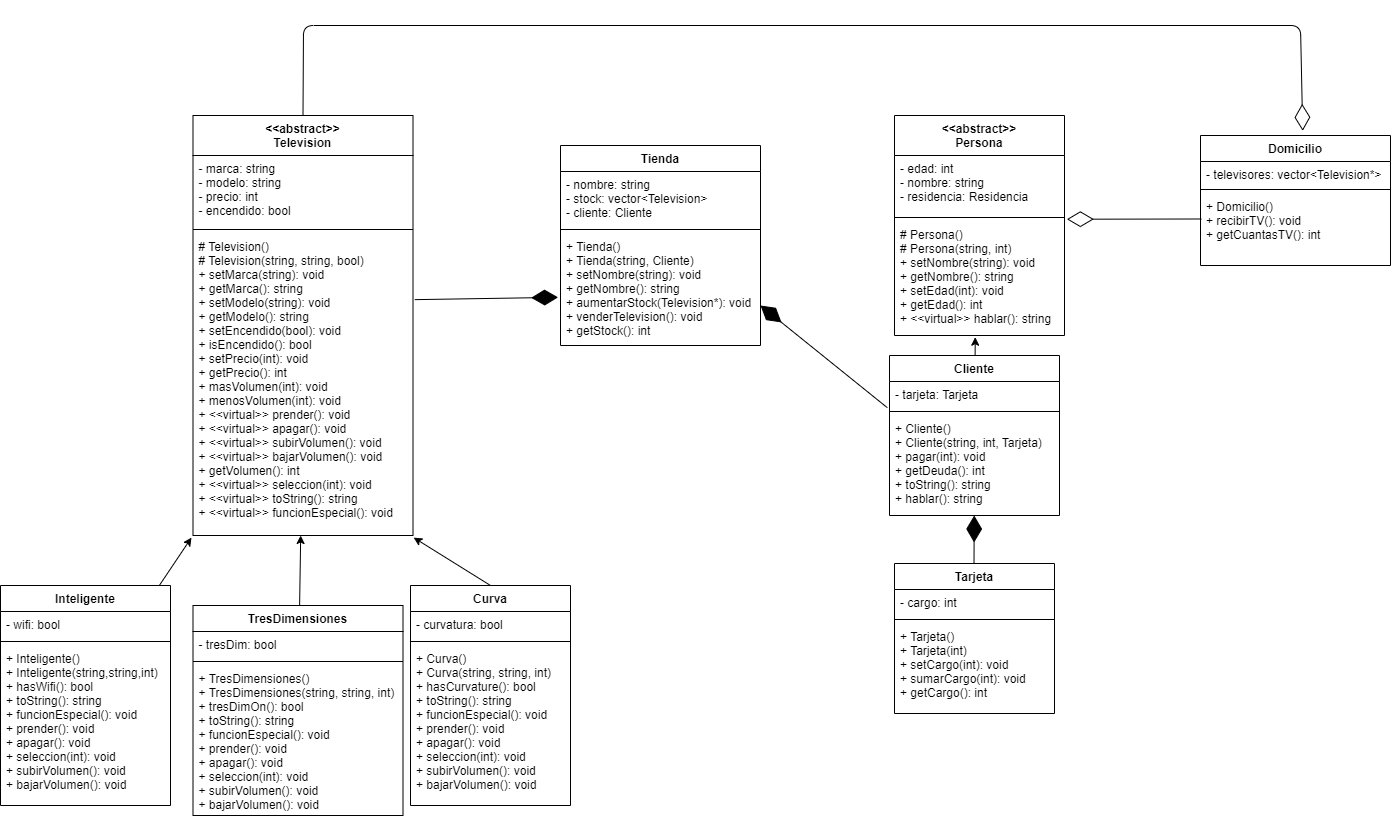

The diagram above was exported from draw.io. Its source (the exported page's mxGraphModel, read from the mxfile embedded in the PNG):
<mxGraphModel dx="1768" dy="1737" grid="1" gridSize="10" guides="1" tooltips="1" connect="1" arrows="1" fold="1" page="1" pageScale="1" pageWidth="827" pageHeight="1169" math="0" shadow="0">
  <root>
    <mxCell id="0" />
    <mxCell id="1" parent="0" />
    <mxCell id="2" value="Tienda" style="swimlane;fontStyle=1;align=center;verticalAlign=top;childLayout=stackLayout;horizontal=1;startSize=26;horizontalStack=0;resizeParent=1;resizeParentMax=0;resizeLast=0;collapsible=1;marginBottom=0;" parent="1" vertex="1">
      <mxGeometry x="-260" y="-80" width="200" height="200" as="geometry" />
    </mxCell>
    <mxCell id="3" value="- nombre: string&#10;- stock: vector&lt;Television&gt;&#10;- cliente: Cliente" style="text;strokeColor=none;fillColor=none;align=left;verticalAlign=top;spacingLeft=4;spacingRight=4;overflow=hidden;rotatable=0;points=[[0,0.5],[1,0.5]];portConstraint=eastwest;" parent="2" vertex="1">
      <mxGeometry y="26" width="200" height="54" as="geometry" />
    </mxCell>
    <mxCell id="4" value="" style="line;strokeWidth=1;fillColor=none;align=left;verticalAlign=middle;spacingTop=-1;spacingLeft=3;spacingRight=3;rotatable=0;labelPosition=right;points=[];portConstraint=eastwest;strokeColor=inherit;" parent="2" vertex="1">
      <mxGeometry y="80" width="200" height="8" as="geometry" />
    </mxCell>
    <mxCell id="5" value="+ Tienda()&#10;+ Tienda(string, Cliente)&#10;+ setNombre(string): void&#10;+ getNombre(): string&#10;+ aumentarStock(Television*): void&#10;+ venderTelevision(): void&#10;+ getStock(): int" style="text;strokeColor=none;fillColor=none;align=left;verticalAlign=top;spacingLeft=4;spacingRight=4;overflow=hidden;rotatable=0;points=[[0,0.5],[1,0.5]];portConstraint=eastwest;" parent="2" vertex="1">
      <mxGeometry y="88" width="200" height="112" as="geometry" />
    </mxCell>
    <mxCell id="6" value="&lt;&lt;abstract&gt;&gt;&#10;Television" style="swimlane;fontStyle=1;align=center;verticalAlign=top;childLayout=stackLayout;horizontal=1;startSize=40;horizontalStack=0;resizeParent=1;resizeParentMax=0;resizeLast=0;collapsible=1;marginBottom=0;" parent="1" vertex="1">
      <mxGeometry x="-627.5" y="-110" width="220" height="420" as="geometry" />
    </mxCell>
    <mxCell id="7" value="- marca: string&#10;- modelo: string&#10;- precio: int&#10;- encendido: bool" style="text;strokeColor=none;fillColor=none;align=left;verticalAlign=top;spacingLeft=4;spacingRight=4;overflow=hidden;rotatable=0;points=[[0,0.5],[1,0.5]];portConstraint=eastwest;" parent="6" vertex="1">
      <mxGeometry y="40" width="220" height="70" as="geometry" />
    </mxCell>
    <mxCell id="8" value="" style="line;strokeWidth=1;fillColor=none;align=left;verticalAlign=middle;spacingTop=-1;spacingLeft=3;spacingRight=3;rotatable=0;labelPosition=right;points=[];portConstraint=eastwest;strokeColor=inherit;" parent="6" vertex="1">
      <mxGeometry y="110" width="220" height="8" as="geometry" />
    </mxCell>
    <mxCell id="9" value="# Television()&#10;# Television(string, string, bool)&#10;+ setMarca(string): void&#10;+ getMarca(): string&#10;+ setModelo(string): void&#10;+ getModelo(): string&#10;+ setEncendido(bool): void&#10;+ isEncendido(): bool&#10;+ setPrecio(int): void&#10;+ getPrecio(): int&#10;+ masVolumen(int): void&#10;+ menosVolumen(int): void&#10;+ &lt;&lt;virtual&gt;&gt; prender(): void&#10;+ &lt;&lt;virtual&gt;&gt; apagar(): void&#10;+ &lt;&lt;virtual&gt;&gt; subirVolumen(): void&#10;+ &lt;&lt;virtual&gt;&gt; bajarVolumen(): void&#10;+ getVolumen(): int&#10;+ &lt;&lt;virtual&gt;&gt; seleccion(int): void&#10;+ &lt;&lt;virtual&gt;&gt; toString(): string&#10;+ &lt;&lt;virtual&gt;&gt; funcionEspecial(): void" style="text;strokeColor=none;fillColor=none;align=left;verticalAlign=top;spacingLeft=4;spacingRight=4;overflow=hidden;rotatable=0;points=[[0,0.5],[1,0.5]];portConstraint=eastwest;" parent="6" vertex="1">
      <mxGeometry y="118" width="220" height="302" as="geometry" />
    </mxCell>
    <mxCell id="23" value="" style="edgeStyle=none;html=1;entryX=-0.007;entryY=1.007;entryDx=0;entryDy=0;entryPerimeter=0;" parent="1" source="10" target="9" edge="1">
      <mxGeometry relative="1" as="geometry" />
    </mxCell>
    <mxCell id="10" value="Inteligente" style="swimlane;fontStyle=1;align=center;verticalAlign=top;childLayout=stackLayout;horizontal=1;startSize=26;horizontalStack=0;resizeParent=1;resizeParentMax=0;resizeLast=0;collapsible=1;marginBottom=0;" parent="1" vertex="1">
      <mxGeometry x="-820" y="360" width="170" height="220" as="geometry" />
    </mxCell>
    <mxCell id="11" value="- wifi: bool" style="text;strokeColor=none;fillColor=none;align=left;verticalAlign=top;spacingLeft=4;spacingRight=4;overflow=hidden;rotatable=0;points=[[0,0.5],[1,0.5]];portConstraint=eastwest;" parent="10" vertex="1">
      <mxGeometry y="26" width="170" height="26" as="geometry" />
    </mxCell>
    <mxCell id="12" value="" style="line;strokeWidth=1;fillColor=none;align=left;verticalAlign=middle;spacingTop=-1;spacingLeft=3;spacingRight=3;rotatable=0;labelPosition=right;points=[];portConstraint=eastwest;strokeColor=inherit;" parent="10" vertex="1">
      <mxGeometry y="52" width="170" height="8" as="geometry" />
    </mxCell>
    <mxCell id="13" value="+ Inteligente()&#10;+ Inteligente(string,string,int)&#10;+ hasWifi(): bool&#10;+ toString(): string&#10;+ funcionEspecial(): void&#10;+ prender(): void&#10;+ apagar(): void&#10;+ seleccion(int): void&#10;+ subirVolumen(): void&#10;+ bajarVolumen(): void&#10;&#10;" style="text;strokeColor=none;fillColor=none;align=left;verticalAlign=top;spacingLeft=4;spacingRight=4;overflow=hidden;rotatable=0;points=[[0,0.5],[1,0.5]];portConstraint=eastwest;" parent="10" vertex="1">
      <mxGeometry y="60" width="170" height="160" as="geometry" />
    </mxCell>
    <mxCell id="22" value="" style="edgeStyle=none;html=1;" parent="1" source="18" target="9" edge="1">
      <mxGeometry relative="1" as="geometry" />
    </mxCell>
    <mxCell id="18" value="TresDimensiones" style="swimlane;fontStyle=1;align=center;verticalAlign=top;childLayout=stackLayout;horizontal=1;startSize=26;horizontalStack=0;resizeParent=1;resizeParentMax=0;resizeLast=0;collapsible=1;marginBottom=0;" parent="1" vertex="1">
      <mxGeometry x="-627.5" y="380" width="210" height="210" as="geometry" />
    </mxCell>
    <mxCell id="19" value="- tresDim: bool" style="text;strokeColor=none;fillColor=none;align=left;verticalAlign=top;spacingLeft=4;spacingRight=4;overflow=hidden;rotatable=0;points=[[0,0.5],[1,0.5]];portConstraint=eastwest;" parent="18" vertex="1">
      <mxGeometry y="26" width="210" height="26" as="geometry" />
    </mxCell>
    <mxCell id="20" value="" style="line;strokeWidth=1;fillColor=none;align=left;verticalAlign=middle;spacingTop=-1;spacingLeft=3;spacingRight=3;rotatable=0;labelPosition=right;points=[];portConstraint=eastwest;strokeColor=inherit;" parent="18" vertex="1">
      <mxGeometry y="52" width="210" height="8" as="geometry" />
    </mxCell>
    <mxCell id="21" value="+ TresDimensiones()&#10;+ TresDimensiones(string, string, int)&#10;+ tresDimOn(): bool&#10;+ toString(): string&#10;+ funcionEspecial(): void&#10;+ prender(): void&#10;+ apagar(): void&#10;+ seleccion(int): void&#10;+ subirVolumen(): void&#10;+ bajarVolumen(): void&#10;" style="text;strokeColor=none;fillColor=none;align=left;verticalAlign=top;spacingLeft=4;spacingRight=4;overflow=hidden;rotatable=0;points=[[0,0.5],[1,0.5]];portConstraint=eastwest;" parent="18" vertex="1">
      <mxGeometry y="60" width="210" height="150" as="geometry" />
    </mxCell>
    <mxCell id="30" value="&lt;&lt;abstract&gt;&gt;&#10;Persona" style="swimlane;fontStyle=1;align=center;verticalAlign=top;childLayout=stackLayout;horizontal=1;startSize=40;horizontalStack=0;resizeParent=1;resizeParentMax=0;resizeLast=0;collapsible=1;marginBottom=0;" parent="1" vertex="1">
      <mxGeometry x="74" y="-110" width="170" height="220" as="geometry" />
    </mxCell>
    <mxCell id="31" value="- edad: int&#10;- nombre: string&#10;- residencia: Residencia" style="text;strokeColor=none;fillColor=none;align=left;verticalAlign=top;spacingLeft=4;spacingRight=4;overflow=hidden;rotatable=0;points=[[0,0.5],[1,0.5]];portConstraint=eastwest;" parent="30" vertex="1">
      <mxGeometry y="40" width="170" height="58" as="geometry" />
    </mxCell>
    <mxCell id="32" value="" style="line;strokeWidth=1;fillColor=none;align=left;verticalAlign=middle;spacingTop=-1;spacingLeft=3;spacingRight=3;rotatable=0;labelPosition=right;points=[];portConstraint=eastwest;strokeColor=inherit;" parent="30" vertex="1">
      <mxGeometry y="98" width="170" height="8" as="geometry" />
    </mxCell>
    <mxCell id="33" value="# Persona()&#10;# Persona(string, int)&#10;+ setNombre(string): void&#10;+ getNombre(): string&#10;+ setEdad(int): void&#10;+ getEdad(): int&#10;+ &lt;&lt;virtual&gt;&gt; hablar(): string" style="text;strokeColor=none;fillColor=none;align=left;verticalAlign=top;spacingLeft=4;spacingRight=4;overflow=hidden;rotatable=0;points=[[0,0.5],[1,0.5]];portConstraint=eastwest;" parent="30" vertex="1">
      <mxGeometry y="106" width="170" height="114" as="geometry" />
    </mxCell>
    <mxCell id="58" value="" style="edgeStyle=none;html=1;entryX=0.475;entryY=1.015;entryDx=0;entryDy=0;entryPerimeter=0;" parent="1" source="34" target="33" edge="1">
      <mxGeometry relative="1" as="geometry" />
    </mxCell>
    <mxCell id="34" value="Cliente" style="swimlane;fontStyle=1;align=center;verticalAlign=top;childLayout=stackLayout;horizontal=1;startSize=26;horizontalStack=0;resizeParent=1;resizeParentMax=0;resizeLast=0;collapsible=1;marginBottom=0;" parent="1" vertex="1">
      <mxGeometry x="69" y="130" width="170" height="160" as="geometry" />
    </mxCell>
    <mxCell id="35" value="- tarjeta: Tarjeta" style="text;strokeColor=none;fillColor=none;align=left;verticalAlign=top;spacingLeft=4;spacingRight=4;overflow=hidden;rotatable=0;points=[[0,0.5],[1,0.5]];portConstraint=eastwest;" parent="34" vertex="1">
      <mxGeometry y="26" width="170" height="26" as="geometry" />
    </mxCell>
    <mxCell id="36" value="" style="line;strokeWidth=1;fillColor=none;align=left;verticalAlign=middle;spacingTop=-1;spacingLeft=3;spacingRight=3;rotatable=0;labelPosition=right;points=[];portConstraint=eastwest;strokeColor=inherit;" parent="34" vertex="1">
      <mxGeometry y="52" width="170" height="8" as="geometry" />
    </mxCell>
    <mxCell id="37" value="+ Cliente()&#10;+ Cliente(string, int, Tarjeta)&#10;+ pagar(int): void&#10;+ getDeuda(): int&#10;+ toString(): string&#10;+ hablar(): string" style="text;strokeColor=none;fillColor=none;align=left;verticalAlign=top;spacingLeft=4;spacingRight=4;overflow=hidden;rotatable=0;points=[[0,0.5],[1,0.5]];portConstraint=eastwest;" parent="34" vertex="1">
      <mxGeometry y="60" width="170" height="100" as="geometry" />
    </mxCell>
    <mxCell id="39" value="Tarjeta" style="swimlane;fontStyle=1;align=center;verticalAlign=top;childLayout=stackLayout;horizontal=1;startSize=26;horizontalStack=0;resizeParent=1;resizeParentMax=0;resizeLast=0;collapsible=1;marginBottom=0;" parent="1" vertex="1">
      <mxGeometry x="74" y="338" width="160" height="150" as="geometry" />
    </mxCell>
    <mxCell id="40" value="- cargo: int" style="text;strokeColor=none;fillColor=none;align=left;verticalAlign=top;spacingLeft=4;spacingRight=4;overflow=hidden;rotatable=0;points=[[0,0.5],[1,0.5]];portConstraint=eastwest;" parent="39" vertex="1">
      <mxGeometry y="26" width="160" height="26" as="geometry" />
    </mxCell>
    <mxCell id="41" value="" style="line;strokeWidth=1;fillColor=none;align=left;verticalAlign=middle;spacingTop=-1;spacingLeft=3;spacingRight=3;rotatable=0;labelPosition=right;points=[];portConstraint=eastwest;strokeColor=inherit;" parent="39" vertex="1">
      <mxGeometry y="52" width="160" height="8" as="geometry" />
    </mxCell>
    <mxCell id="42" value="+ Tarjeta()&#10;+ Tarjeta(int)&#10;+ setCargo(int): void&#10;+ sumarCargo(int): void&#10;+ getCargo(): int" style="text;strokeColor=none;fillColor=none;align=left;verticalAlign=top;spacingLeft=4;spacingRight=4;overflow=hidden;rotatable=0;points=[[0,0.5],[1,0.5]];portConstraint=eastwest;" parent="39" vertex="1">
      <mxGeometry y="60" width="160" height="90" as="geometry" />
    </mxCell>
    <mxCell id="43" value="" style="endArrow=diamondThin;endFill=1;endSize=24;html=1;" parent="1" target="37" edge="1">
      <mxGeometry width="160" relative="1" as="geometry">
        <mxPoint x="153.5" y="338" as="sourcePoint" />
        <mxPoint x="153.5" y="288" as="targetPoint" />
      </mxGeometry>
    </mxCell>
    <mxCell id="44" value="" style="endArrow=diamondThin;endFill=1;endSize=24;html=1;exitX=-0.013;exitY=1.006;exitDx=0;exitDy=0;exitPerimeter=0;" parent="1" source="35" edge="1">
      <mxGeometry width="160" relative="1" as="geometry">
        <mxPoint x="-140" y="70" as="sourcePoint" />
        <mxPoint x="-60" y="80" as="targetPoint" />
      </mxGeometry>
    </mxCell>
    <mxCell id="45" value="Domicilio" style="swimlane;fontStyle=1;align=center;verticalAlign=top;childLayout=stackLayout;horizontal=1;startSize=26;horizontalStack=0;resizeParent=1;resizeParentMax=0;resizeLast=0;collapsible=1;marginBottom=0;" parent="1" vertex="1">
      <mxGeometry x="380" y="-90" width="190" height="130" as="geometry" />
    </mxCell>
    <mxCell id="46" value="- televisores: vector&lt;Television*&gt;" style="text;strokeColor=none;fillColor=none;align=left;verticalAlign=top;spacingLeft=4;spacingRight=4;overflow=hidden;rotatable=0;points=[[0,0.5],[1,0.5]];portConstraint=eastwest;" parent="45" vertex="1">
      <mxGeometry y="26" width="190" height="24" as="geometry" />
    </mxCell>
    <mxCell id="47" value="" style="line;strokeWidth=1;fillColor=none;align=left;verticalAlign=middle;spacingTop=-1;spacingLeft=3;spacingRight=3;rotatable=0;labelPosition=right;points=[];portConstraint=eastwest;strokeColor=inherit;" parent="45" vertex="1">
      <mxGeometry y="50" width="190" height="8" as="geometry" />
    </mxCell>
    <mxCell id="48" value="+ Domicilio()&#10;+ recibirTV(): void&#10;+ getCuantasTV(): int&#10;" style="text;strokeColor=none;fillColor=none;align=left;verticalAlign=top;spacingLeft=4;spacingRight=4;overflow=hidden;rotatable=0;points=[[0,0.5],[1,0.5]];portConstraint=eastwest;" parent="45" vertex="1">
      <mxGeometry y="58" width="190" height="72" as="geometry" />
    </mxCell>
    <mxCell id="50" value="" style="endArrow=diamondThin;endFill=0;endSize=24;html=1;exitX=0.5;exitY=0;exitDx=0;exitDy=0;entryX=0.538;entryY=-0.036;entryDx=0;entryDy=0;entryPerimeter=0;" parent="1" source="6" target="45" edge="1">
      <mxGeometry width="160" relative="1" as="geometry">
        <mxPoint x="-600" y="-70" as="sourcePoint" />
        <mxPoint x="540" y="-200" as="targetPoint" />
        <Array as="points">
          <mxPoint x="-517" y="-200" />
          <mxPoint x="480" y="-200" />
        </Array>
      </mxGeometry>
    </mxCell>
    <mxCell id="55" style="edgeStyle=none;html=1;exitX=0.5;exitY=0;exitDx=0;exitDy=0;entryX=1.003;entryY=1.007;entryDx=0;entryDy=0;entryPerimeter=0;" parent="1" source="51" target="9" edge="1">
      <mxGeometry relative="1" as="geometry" />
    </mxCell>
    <mxCell id="51" value="Curva" style="swimlane;fontStyle=1;align=center;verticalAlign=top;childLayout=stackLayout;horizontal=1;startSize=26;horizontalStack=0;resizeParent=1;resizeParentMax=0;resizeLast=0;collapsible=1;marginBottom=0;" parent="1" vertex="1">
      <mxGeometry x="-410" y="360" width="160" height="220" as="geometry" />
    </mxCell>
    <mxCell id="52" value="- curvatura: bool" style="text;strokeColor=none;fillColor=none;align=left;verticalAlign=top;spacingLeft=4;spacingRight=4;overflow=hidden;rotatable=0;points=[[0,0.5],[1,0.5]];portConstraint=eastwest;" parent="51" vertex="1">
      <mxGeometry y="26" width="160" height="26" as="geometry" />
    </mxCell>
    <mxCell id="53" value="" style="line;strokeWidth=1;fillColor=none;align=left;verticalAlign=middle;spacingTop=-1;spacingLeft=3;spacingRight=3;rotatable=0;labelPosition=right;points=[];portConstraint=eastwest;strokeColor=inherit;" parent="51" vertex="1">
      <mxGeometry y="52" width="160" height="8" as="geometry" />
    </mxCell>
    <mxCell id="54" value="+ Curva()&#10;+ Curva(string, string, int)&#10;+ hasCurvature(): bool&#10;+ toString(): string&#10;+ funcionEspecial(): void&#10;+ prender(): void&#10;+ apagar(): void&#10;+ seleccion(int): void&#10;+ subirVolumen(): void&#10;+ bajarVolumen(): void" style="text;strokeColor=none;fillColor=none;align=left;verticalAlign=top;spacingLeft=4;spacingRight=4;overflow=hidden;rotatable=0;points=[[0,0.5],[1,0.5]];portConstraint=eastwest;" parent="51" vertex="1">
      <mxGeometry y="60" width="160" height="160" as="geometry" />
    </mxCell>
    <mxCell id="57" value="" style="endArrow=diamondThin;endFill=0;endSize=24;html=1;entryX=1.014;entryY=-0.02;entryDx=0;entryDy=0;entryPerimeter=0;exitX=0.005;exitY=0.354;exitDx=0;exitDy=0;exitPerimeter=0;" parent="1" source="48" target="33" edge="1">
      <mxGeometry width="160" relative="1" as="geometry">
        <mxPoint x="380" y="-20" as="sourcePoint" />
        <mxPoint x="270" y="-20" as="targetPoint" />
      </mxGeometry>
    </mxCell>
    <mxCell id="59" value="" style="endArrow=diamondThin;endFill=1;endSize=24;html=1;entryX=-0.012;entryY=0.57;entryDx=0;entryDy=0;entryPerimeter=0;exitX=1.008;exitY=0.219;exitDx=0;exitDy=0;exitPerimeter=0;" parent="1" source="9" target="5" edge="1">
      <mxGeometry width="160" relative="1" as="geometry">
        <mxPoint x="-400" y="70" as="sourcePoint" />
        <mxPoint x="-270" y="70" as="targetPoint" />
      </mxGeometry>
    </mxCell>
  </root>
</mxGraphModel>